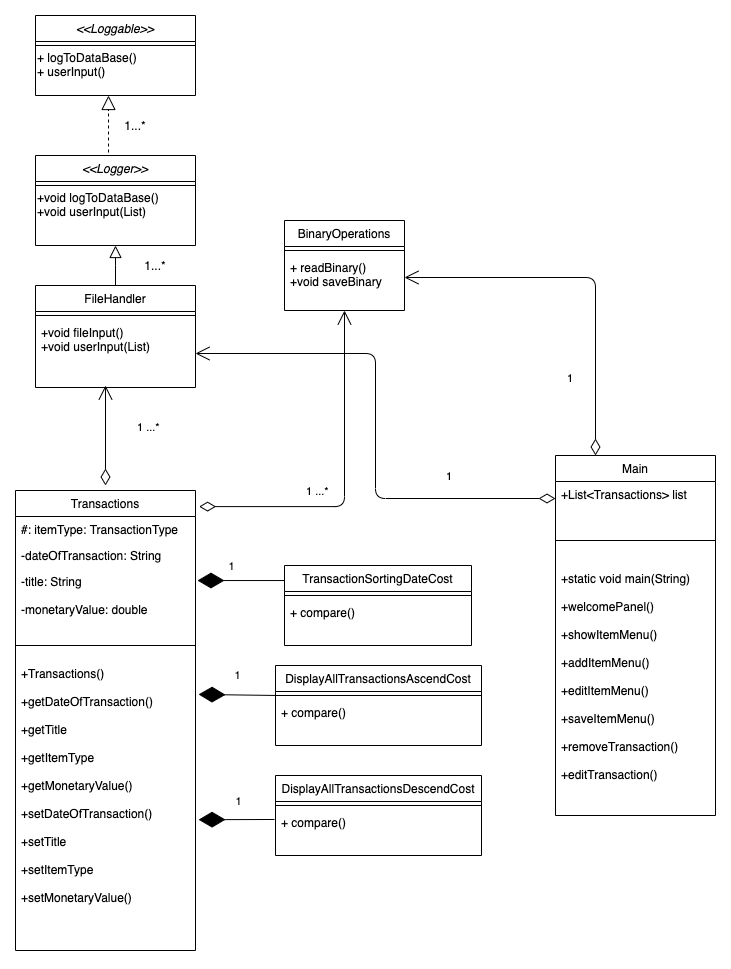

The diagram above was exported from draw.io. Its source (the exported page's mxGraphModel, read from the mxfile embedded in the PNG):
<mxGraphModel dx="1103" dy="476" grid="1" gridSize="10" guides="1" tooltips="1" connect="1" arrows="1" fold="1" page="1" pageScale="1" pageWidth="827" pageHeight="1169" math="0" shadow="0">
  <root>
    <mxCell id="WIyWlLk6GJQsqaUBKTNV-0" />
    <mxCell id="WIyWlLk6GJQsqaUBKTNV-1" parent="WIyWlLk6GJQsqaUBKTNV-0" />
    <mxCell id="fw5aVUbWi_C8E7FSYuL2-0" value="" style="endArrow=block;endSize=10;endFill=0;shadow=0;strokeWidth=1;rounded=0;edgeStyle=elbowEdgeStyle;elbow=vertical;exitX=0.5;exitY=0;exitDx=0;exitDy=0;entryX=0.5;entryY=1;entryDx=0;entryDy=0;" parent="WIyWlLk6GJQsqaUBKTNV-1" source="zkfFHV4jXpPFQw0GAbJ--0" target="fw5aVUbWi_C8E7FSYuL2-1" edge="1">
      <mxGeometry width="160" relative="1" as="geometry">
        <mxPoint x="319.5" y="350" as="sourcePoint" />
        <mxPoint x="330" y="230" as="targetPoint" />
        <Array as="points" />
      </mxGeometry>
    </mxCell>
    <mxCell id="fw5aVUbWi_C8E7FSYuL2-7" value="1...*" style="text;html=1;strokeColor=none;fillColor=none;align=center;verticalAlign=middle;whiteSpace=wrap;rounded=0;" parent="WIyWlLk6GJQsqaUBKTNV-1" vertex="1">
      <mxGeometry x="180" y="290" width="40" height="20" as="geometry" />
    </mxCell>
    <mxCell id="ZiELnOr4JKyN6Uzab2gR-7" value="1...*" style="text;html=1;strokeColor=none;fillColor=none;align=center;verticalAlign=middle;whiteSpace=wrap;rounded=0;" parent="WIyWlLk6GJQsqaUBKTNV-1" vertex="1">
      <mxGeometry x="160" y="150" width="40" height="20" as="geometry" />
    </mxCell>
    <mxCell id="CZccFLYixjMED8eDOHqf-6" value="TransactionSortingDateCost" style="swimlane;fontStyle=0;align=center;verticalAlign=top;childLayout=stackLayout;horizontal=1;startSize=26;horizontalStack=0;resizeParent=1;resizeLast=0;collapsible=1;marginBottom=0;rounded=0;shadow=0;strokeWidth=1;" parent="WIyWlLk6GJQsqaUBKTNV-1" vertex="1">
      <mxGeometry x="329" y="600" width="187" height="80" as="geometry">
        <mxRectangle x="230" y="140" width="160" height="26" as="alternateBounds" />
      </mxGeometry>
    </mxCell>
    <mxCell id="CZccFLYixjMED8eDOHqf-10" value="" style="line;html=1;strokeWidth=1;align=left;verticalAlign=middle;spacingTop=-1;spacingLeft=3;spacingRight=3;rotatable=0;labelPosition=right;points=[];portConstraint=eastwest;" parent="CZccFLYixjMED8eDOHqf-6" vertex="1">
      <mxGeometry y="26" width="187" height="8" as="geometry" />
    </mxCell>
    <mxCell id="CZccFLYixjMED8eDOHqf-11" value="+ compare()" style="text;align=left;verticalAlign=top;spacingLeft=4;spacingRight=4;overflow=hidden;rotatable=0;points=[[0,0.5],[1,0.5]];portConstraint=eastwest;" parent="CZccFLYixjMED8eDOHqf-6" vertex="1">
      <mxGeometry y="34" width="187" height="46" as="geometry" />
    </mxCell>
    <mxCell id="ZiELnOr4JKyN6Uzab2gR-30" value="DisplayAllTransactionsAscendCost" style="swimlane;fontStyle=0;align=center;verticalAlign=top;childLayout=stackLayout;horizontal=1;startSize=26;horizontalStack=0;resizeParent=1;resizeLast=0;collapsible=1;marginBottom=0;rounded=0;shadow=0;strokeWidth=1;" parent="WIyWlLk6GJQsqaUBKTNV-1" vertex="1">
      <mxGeometry x="320" y="700" width="206" height="80" as="geometry">
        <mxRectangle x="230" y="140" width="160" height="26" as="alternateBounds" />
      </mxGeometry>
    </mxCell>
    <mxCell id="ZiELnOr4JKyN6Uzab2gR-31" value="" style="line;html=1;strokeWidth=1;align=left;verticalAlign=middle;spacingTop=-1;spacingLeft=3;spacingRight=3;rotatable=0;labelPosition=right;points=[];portConstraint=eastwest;" parent="ZiELnOr4JKyN6Uzab2gR-30" vertex="1">
      <mxGeometry y="26" width="206" height="8" as="geometry" />
    </mxCell>
    <mxCell id="ZiELnOr4JKyN6Uzab2gR-32" value="+ compare()" style="text;align=left;verticalAlign=top;spacingLeft=4;spacingRight=4;overflow=hidden;rotatable=0;points=[[0,0.5],[1,0.5]];portConstraint=eastwest;" parent="ZiELnOr4JKyN6Uzab2gR-30" vertex="1">
      <mxGeometry y="34" width="206" height="46" as="geometry" />
    </mxCell>
    <mxCell id="ZiELnOr4JKyN6Uzab2gR-40" value="" style="endArrow=diamondThin;endFill=1;endSize=24;html=1;entryX=1.011;entryY=0.194;entryDx=0;entryDy=0;entryPerimeter=0;exitX=0;exitY=0.188;exitDx=0;exitDy=0;exitPerimeter=0;" parent="WIyWlLk6GJQsqaUBKTNV-1" source="CZccFLYixjMED8eDOHqf-6" target="CZccFLYixjMED8eDOHqf-16" edge="1">
      <mxGeometry width="160" relative="1" as="geometry">
        <mxPoint x="325" y="615" as="sourcePoint" />
        <mxPoint x="380" y="690" as="targetPoint" />
      </mxGeometry>
    </mxCell>
    <mxCell id="ZiELnOr4JKyN6Uzab2gR-51" value="1" style="edgeLabel;html=1;align=center;verticalAlign=middle;resizable=0;points=[];" parent="ZiELnOr4JKyN6Uzab2gR-40" vertex="1" connectable="0">
      <mxGeometry x="-0.0315" y="1" relative="1" as="geometry">
        <mxPoint x="-11.67" y="-16.03" as="offset" />
      </mxGeometry>
    </mxCell>
    <mxCell id="ZiELnOr4JKyN6Uzab2gR-41" value="" style="endArrow=diamondThin;endFill=1;endSize=24;html=1;entryX=1.017;entryY=0.117;entryDx=0;entryDy=0;entryPerimeter=0;" parent="WIyWlLk6GJQsqaUBKTNV-1" target="CZccFLYixjMED8eDOHqf-18" edge="1">
      <mxGeometry width="160" relative="1" as="geometry">
        <mxPoint x="323" y="730" as="sourcePoint" />
        <mxPoint x="210.00000000000003" y="730.028" as="targetPoint" />
      </mxGeometry>
    </mxCell>
    <mxCell id="ZiELnOr4JKyN6Uzab2gR-52" value="1" style="edgeLabel;html=1;align=center;verticalAlign=middle;resizable=0;points=[];" parent="ZiELnOr4JKyN6Uzab2gR-41" vertex="1" connectable="0">
      <mxGeometry x="0.0383" y="-1" relative="1" as="geometry">
        <mxPoint y="-19.01" as="offset" />
      </mxGeometry>
    </mxCell>
    <mxCell id="ZiELnOr4JKyN6Uzab2gR-42" value="" style="endArrow=diamondThin;endFill=1;endSize=24;html=1;entryX=1.017;entryY=0.549;entryDx=0;entryDy=0;exitX=-0.005;exitY=0.217;exitDx=0;exitDy=0;exitPerimeter=0;entryPerimeter=0;" parent="WIyWlLk6GJQsqaUBKTNV-1" source="ZiELnOr4JKyN6Uzab2gR-35" target="CZccFLYixjMED8eDOHqf-18" edge="1">
      <mxGeometry width="160" relative="1" as="geometry">
        <mxPoint x="300" y="860" as="sourcePoint" />
        <mxPoint x="210.00000000000003" y="845.028" as="targetPoint" />
      </mxGeometry>
    </mxCell>
    <mxCell id="ZiELnOr4JKyN6Uzab2gR-53" value="1" style="edgeLabel;html=1;align=center;verticalAlign=middle;resizable=0;points=[];" parent="ZiELnOr4JKyN6Uzab2gR-42" vertex="1" connectable="0">
      <mxGeometry x="-0.0461" y="1" relative="1" as="geometry">
        <mxPoint y="-19.48" as="offset" />
      </mxGeometry>
    </mxCell>
    <mxCell id="ZiELnOr4JKyN6Uzab2gR-43" value="" style="endArrow=block;dashed=1;endFill=0;endSize=12;html=1;" parent="WIyWlLk6GJQsqaUBKTNV-1" edge="1">
      <mxGeometry width="160" relative="1" as="geometry">
        <mxPoint x="153" y="187" as="sourcePoint" />
        <mxPoint x="153" y="130" as="targetPoint" />
      </mxGeometry>
    </mxCell>
    <mxCell id="ZiELnOr4JKyN6Uzab2gR-45" value="1 ...*" style="endArrow=open;html=1;endSize=12;startArrow=diamondThin;startSize=14;startFill=0;edgeStyle=orthogonalEdgeStyle;align=left;verticalAlign=bottom;" parent="WIyWlLk6GJQsqaUBKTNV-1" edge="1">
      <mxGeometry y="-30" relative="1" as="geometry">
        <mxPoint x="150" y="520" as="sourcePoint" />
        <mxPoint x="150" y="420" as="targetPoint" />
        <mxPoint y="1" as="offset" />
      </mxGeometry>
    </mxCell>
    <mxCell id="ZiELnOr4JKyN6Uzab2gR-47" value="1 ...*" style="endArrow=open;html=1;endSize=12;startArrow=diamondThin;startSize=14;startFill=0;edgeStyle=orthogonalEdgeStyle;align=left;verticalAlign=bottom;entryX=0.5;entryY=1;entryDx=0;entryDy=0;exitX=1.02;exitY=0.035;exitDx=0;exitDy=0;exitPerimeter=0;" parent="WIyWlLk6GJQsqaUBKTNV-1" source="CZccFLYixjMED8eDOHqf-13" target="UVl_McNc2Q_WO_mAp40l-0" edge="1">
      <mxGeometry x="-0.1111" y="40" relative="1" as="geometry">
        <mxPoint x="170" y="480" as="sourcePoint" />
        <mxPoint x="130" y="440" as="targetPoint" />
        <mxPoint as="offset" />
      </mxGeometry>
    </mxCell>
    <mxCell id="ZiELnOr4JKyN6Uzab2gR-50" value="1" style="endArrow=open;html=1;endSize=12;startArrow=diamondThin;startSize=14;startFill=0;edgeStyle=orthogonalEdgeStyle;align=left;verticalAlign=bottom;entryX=1;entryY=0.5;entryDx=0;entryDy=0;exitX=0.25;exitY=0;exitDx=0;exitDy=0;" parent="WIyWlLk6GJQsqaUBKTNV-1" source="CZccFLYixjMED8eDOHqf-0" target="UVl_McNc2Q_WO_mAp40l-5" edge="1">
      <mxGeometry x="-0.6329" y="30" relative="1" as="geometry">
        <mxPoint x="480" y="330" as="sourcePoint" />
        <mxPoint x="640" y="330" as="targetPoint" />
        <mxPoint as="offset" />
      </mxGeometry>
    </mxCell>
    <mxCell id="UVl_McNc2Q_WO_mAp40l-0" value="BinaryOperations" style="swimlane;fontStyle=0;align=center;verticalAlign=top;childLayout=stackLayout;horizontal=1;startSize=26;horizontalStack=0;resizeParent=1;resizeLast=0;collapsible=1;marginBottom=0;rounded=0;shadow=0;strokeWidth=1;" parent="WIyWlLk6GJQsqaUBKTNV-1" vertex="1">
      <mxGeometry x="329" y="255" width="120" height="90" as="geometry">
        <mxRectangle x="230" y="140" width="160" height="26" as="alternateBounds" />
      </mxGeometry>
    </mxCell>
    <mxCell id="UVl_McNc2Q_WO_mAp40l-4" value="" style="line;html=1;strokeWidth=1;align=left;verticalAlign=middle;spacingTop=-1;spacingLeft=3;spacingRight=3;rotatable=0;labelPosition=right;points=[];portConstraint=eastwest;" parent="UVl_McNc2Q_WO_mAp40l-0" vertex="1">
      <mxGeometry y="26" width="120" height="8" as="geometry" />
    </mxCell>
    <mxCell id="UVl_McNc2Q_WO_mAp40l-5" value="+ readBinary()&#10;+void saveBinary&#10;" style="text;align=left;verticalAlign=top;spacingLeft=4;spacingRight=4;overflow=hidden;rotatable=0;points=[[0,0.5],[1,0.5]];portConstraint=eastwest;" parent="UVl_McNc2Q_WO_mAp40l-0" vertex="1">
      <mxGeometry y="34" width="120" height="46" as="geometry" />
    </mxCell>
    <mxCell id="ZiELnOr4JKyN6Uzab2gR-1" value="&lt;&lt;Loggable&gt;&gt;" style="swimlane;fontStyle=2;align=center;verticalAlign=top;childLayout=stackLayout;horizontal=1;startSize=26;horizontalStack=0;resizeParent=1;resizeLast=0;collapsible=1;marginBottom=0;rounded=0;shadow=0;strokeWidth=1;" parent="WIyWlLk6GJQsqaUBKTNV-1" vertex="1">
      <mxGeometry x="80" y="50" width="160" height="80" as="geometry">
        <mxRectangle x="340" y="380" width="170" height="26" as="alternateBounds" />
      </mxGeometry>
    </mxCell>
    <mxCell id="ZiELnOr4JKyN6Uzab2gR-2" value="" style="line;html=1;strokeWidth=1;align=left;verticalAlign=middle;spacingTop=-1;spacingLeft=3;spacingRight=3;rotatable=0;labelPosition=right;points=[];portConstraint=eastwest;" parent="ZiELnOr4JKyN6Uzab2gR-1" vertex="1">
      <mxGeometry y="26" width="160" height="8" as="geometry" />
    </mxCell>
    <mxCell id="ZiELnOr4JKyN6Uzab2gR-3" value="+ logToDataBase()&lt;br&gt;+ userInput()" style="text;html=1;align=left;verticalAlign=middle;resizable=0;points=[];autosize=1;" parent="ZiELnOr4JKyN6Uzab2gR-1" vertex="1">
      <mxGeometry y="34" width="160" height="30" as="geometry" />
    </mxCell>
    <mxCell id="fw5aVUbWi_C8E7FSYuL2-1" value="&lt;&lt;Logger&gt;&gt;" style="swimlane;fontStyle=2;align=center;verticalAlign=top;childLayout=stackLayout;horizontal=1;startSize=26;horizontalStack=0;resizeParent=1;resizeLast=0;collapsible=1;marginBottom=0;rounded=0;shadow=0;strokeWidth=1;" parent="WIyWlLk6GJQsqaUBKTNV-1" vertex="1">
      <mxGeometry x="80" y="190" width="160" height="90" as="geometry">
        <mxRectangle x="340" y="380" width="170" height="26" as="alternateBounds" />
      </mxGeometry>
    </mxCell>
    <mxCell id="fw5aVUbWi_C8E7FSYuL2-3" value="" style="line;html=1;strokeWidth=1;align=left;verticalAlign=middle;spacingTop=-1;spacingLeft=3;spacingRight=3;rotatable=0;labelPosition=right;points=[];portConstraint=eastwest;" parent="fw5aVUbWi_C8E7FSYuL2-1" vertex="1">
      <mxGeometry y="26" width="160" height="8" as="geometry" />
    </mxCell>
    <mxCell id="fw5aVUbWi_C8E7FSYuL2-5" value="+void logToDataBase()&lt;br&gt;+void userInput(List)" style="text;html=1;align=left;verticalAlign=middle;resizable=0;points=[];autosize=1;" parent="fw5aVUbWi_C8E7FSYuL2-1" vertex="1">
      <mxGeometry y="34" width="160" height="30" as="geometry" />
    </mxCell>
    <mxCell id="zkfFHV4jXpPFQw0GAbJ--0" value="FileHandler" style="swimlane;fontStyle=0;align=center;verticalAlign=top;childLayout=stackLayout;horizontal=1;startSize=26;horizontalStack=0;resizeParent=1;resizeLast=0;collapsible=1;marginBottom=0;rounded=0;shadow=0;strokeWidth=1;" parent="WIyWlLk6GJQsqaUBKTNV-1" vertex="1">
      <mxGeometry x="80" y="320" width="160" height="102" as="geometry">
        <mxRectangle x="230" y="140" width="160" height="26" as="alternateBounds" />
      </mxGeometry>
    </mxCell>
    <mxCell id="zkfFHV4jXpPFQw0GAbJ--4" value="" style="line;html=1;strokeWidth=1;align=left;verticalAlign=middle;spacingTop=-1;spacingLeft=3;spacingRight=3;rotatable=0;labelPosition=right;points=[];portConstraint=eastwest;" parent="zkfFHV4jXpPFQw0GAbJ--0" vertex="1">
      <mxGeometry y="26" width="160" height="8" as="geometry" />
    </mxCell>
    <mxCell id="zkfFHV4jXpPFQw0GAbJ--5" value="+void fileInput()&#10;+void userInput(List)&#10;&#10;" style="text;align=left;verticalAlign=top;spacingLeft=4;spacingRight=4;overflow=hidden;rotatable=0;points=[[0,0.5],[1,0.5]];portConstraint=eastwest;" parent="zkfFHV4jXpPFQw0GAbJ--0" vertex="1">
      <mxGeometry y="34" width="160" height="68" as="geometry" />
    </mxCell>
    <mxCell id="CZccFLYixjMED8eDOHqf-13" value="Transactions" style="swimlane;fontStyle=0;align=center;verticalAlign=top;childLayout=stackLayout;horizontal=1;startSize=26;horizontalStack=0;resizeParent=1;resizeLast=0;collapsible=1;marginBottom=0;rounded=0;shadow=0;strokeWidth=1;" parent="WIyWlLk6GJQsqaUBKTNV-1" vertex="1">
      <mxGeometry x="60" y="525" width="180" height="460" as="geometry">
        <mxRectangle x="230" y="140" width="160" height="26" as="alternateBounds" />
      </mxGeometry>
    </mxCell>
    <mxCell id="CZccFLYixjMED8eDOHqf-14" value="#: itemType: TransactionType " style="text;align=left;verticalAlign=top;spacingLeft=4;spacingRight=4;overflow=hidden;rotatable=0;points=[[0,0.5],[1,0.5]];portConstraint=eastwest;" parent="CZccFLYixjMED8eDOHqf-13" vertex="1">
      <mxGeometry y="26" width="180" height="26" as="geometry" />
    </mxCell>
    <mxCell id="CZccFLYixjMED8eDOHqf-15" value="-dateOfTransaction: String" style="text;align=left;verticalAlign=top;spacingLeft=4;spacingRight=4;overflow=hidden;rotatable=0;points=[[0,0.5],[1,0.5]];portConstraint=eastwest;rounded=0;shadow=0;html=0;" parent="CZccFLYixjMED8eDOHqf-13" vertex="1">
      <mxGeometry y="52" width="180" height="26" as="geometry" />
    </mxCell>
    <mxCell id="CZccFLYixjMED8eDOHqf-16" value="-title: String&#10;&#10;-monetaryValue: double" style="text;align=left;verticalAlign=top;spacingLeft=4;spacingRight=4;overflow=hidden;rotatable=0;points=[[0,0.5],[1,0.5]];portConstraint=eastwest;rounded=0;shadow=0;html=0;" parent="CZccFLYixjMED8eDOHqf-13" vertex="1">
      <mxGeometry y="78" width="180" height="62" as="geometry" />
    </mxCell>
    <mxCell id="CZccFLYixjMED8eDOHqf-17" value="" style="line;html=1;strokeWidth=1;align=left;verticalAlign=middle;spacingTop=-1;spacingLeft=3;spacingRight=3;rotatable=0;labelPosition=right;points=[];portConstraint=eastwest;" parent="CZccFLYixjMED8eDOHqf-13" vertex="1">
      <mxGeometry y="140" width="180" height="30" as="geometry" />
    </mxCell>
    <mxCell id="CZccFLYixjMED8eDOHqf-18" value="+Transactions()&#10;&#10;+getDateOfTransaction()&#10;&#10;+getTitle&#10;&#10;+getItemType&#10;&#10;+getMonetaryValue()&#10;&#10;+setDateOfTransaction()&#10;&#10;+setTitle&#10;&#10;+setItemType&#10;&#10;+setMonetaryValue()&#10;" style="text;align=left;verticalAlign=top;spacingLeft=4;spacingRight=4;overflow=hidden;rotatable=0;points=[[0,0.5],[1,0.5]];portConstraint=eastwest;" parent="CZccFLYixjMED8eDOHqf-13" vertex="1">
      <mxGeometry y="170" width="180" height="290" as="geometry" />
    </mxCell>
    <mxCell id="CZccFLYixjMED8eDOHqf-0" value="Main" style="swimlane;fontStyle=0;align=center;verticalAlign=top;childLayout=stackLayout;horizontal=1;startSize=26;horizontalStack=0;resizeParent=1;resizeLast=0;collapsible=1;marginBottom=0;rounded=0;shadow=0;strokeWidth=1;" parent="WIyWlLk6GJQsqaUBKTNV-1" vertex="1">
      <mxGeometry x="600" y="490" width="160" height="360" as="geometry">
        <mxRectangle x="230" y="140" width="160" height="26" as="alternateBounds" />
      </mxGeometry>
    </mxCell>
    <mxCell id="ZiELnOr4JKyN6Uzab2gR-9" value="+List&lt;Transactions&gt; list&#10;&#10;" style="text;align=left;verticalAlign=top;spacingLeft=4;spacingRight=4;overflow=hidden;rotatable=0;points=[[0,0.5],[1,0.5]];portConstraint=eastwest;" parent="CZccFLYixjMED8eDOHqf-0" vertex="1">
      <mxGeometry y="26" width="160" height="34" as="geometry" />
    </mxCell>
    <mxCell id="CZccFLYixjMED8eDOHqf-4" value="" style="line;html=1;strokeWidth=1;align=left;verticalAlign=middle;spacingTop=-1;spacingLeft=3;spacingRight=3;rotatable=0;labelPosition=right;points=[];portConstraint=eastwest;" parent="CZccFLYixjMED8eDOHqf-0" vertex="1">
      <mxGeometry y="60" width="160" height="50" as="geometry" />
    </mxCell>
    <mxCell id="CZccFLYixjMED8eDOHqf-5" value="+static void main(String)&#10;&#10;+welcomePanel()&#10;&#10;+showItemMenu()&#10;&#10;+addItemMenu()&#10;&#10;+editItemMenu()&#10;&#10;+saveItemMenu()&#10;&#10;+removeTransaction()&#10;&#10;+editTransaction()&#10;&#10;" style="text;align=left;verticalAlign=top;spacingLeft=4;spacingRight=4;overflow=hidden;rotatable=0;points=[[0,0.5],[1,0.5]];portConstraint=eastwest;" parent="CZccFLYixjMED8eDOHqf-0" vertex="1">
      <mxGeometry y="110" width="160" height="250" as="geometry" />
    </mxCell>
    <mxCell id="ZiELnOr4JKyN6Uzab2gR-54" value="1" style="endArrow=open;html=1;endSize=12;startArrow=diamondThin;startSize=14;startFill=0;edgeStyle=orthogonalEdgeStyle;align=left;verticalAlign=bottom;entryX=1;entryY=0.5;entryDx=0;entryDy=0;exitX=0;exitY=0.5;exitDx=0;exitDy=0;" parent="WIyWlLk6GJQsqaUBKTNV-1" source="ZiELnOr4JKyN6Uzab2gR-9" target="zkfFHV4jXpPFQw0GAbJ--5" edge="1">
      <mxGeometry x="-0.5643" y="-13" relative="1" as="geometry">
        <mxPoint x="350" y="710" as="sourcePoint" />
        <mxPoint x="510" y="710" as="targetPoint" />
        <mxPoint x="-1" as="offset" />
      </mxGeometry>
    </mxCell>
    <mxCell id="ZiELnOr4JKyN6Uzab2gR-33" value="DisplayAllTransactionsDescendCost" style="swimlane;fontStyle=0;align=center;verticalAlign=top;childLayout=stackLayout;horizontal=1;startSize=26;horizontalStack=0;resizeParent=1;resizeLast=0;collapsible=1;marginBottom=0;rounded=0;shadow=0;strokeWidth=1;" parent="WIyWlLk6GJQsqaUBKTNV-1" vertex="1">
      <mxGeometry x="320" y="810" width="206" height="80" as="geometry">
        <mxRectangle x="230" y="140" width="160" height="26" as="alternateBounds" />
      </mxGeometry>
    </mxCell>
    <mxCell id="ZiELnOr4JKyN6Uzab2gR-34" value="" style="line;html=1;strokeWidth=1;align=left;verticalAlign=middle;spacingTop=-1;spacingLeft=3;spacingRight=3;rotatable=0;labelPosition=right;points=[];portConstraint=eastwest;" parent="ZiELnOr4JKyN6Uzab2gR-33" vertex="1">
      <mxGeometry y="26" width="206" height="8" as="geometry" />
    </mxCell>
    <mxCell id="ZiELnOr4JKyN6Uzab2gR-35" value="+ compare()" style="text;align=left;verticalAlign=top;spacingLeft=4;spacingRight=4;overflow=hidden;rotatable=0;points=[[0,0.5],[1,0.5]];portConstraint=eastwest;" parent="ZiELnOr4JKyN6Uzab2gR-33" vertex="1">
      <mxGeometry y="34" width="206" height="46" as="geometry" />
    </mxCell>
  </root>
</mxGraphModel>